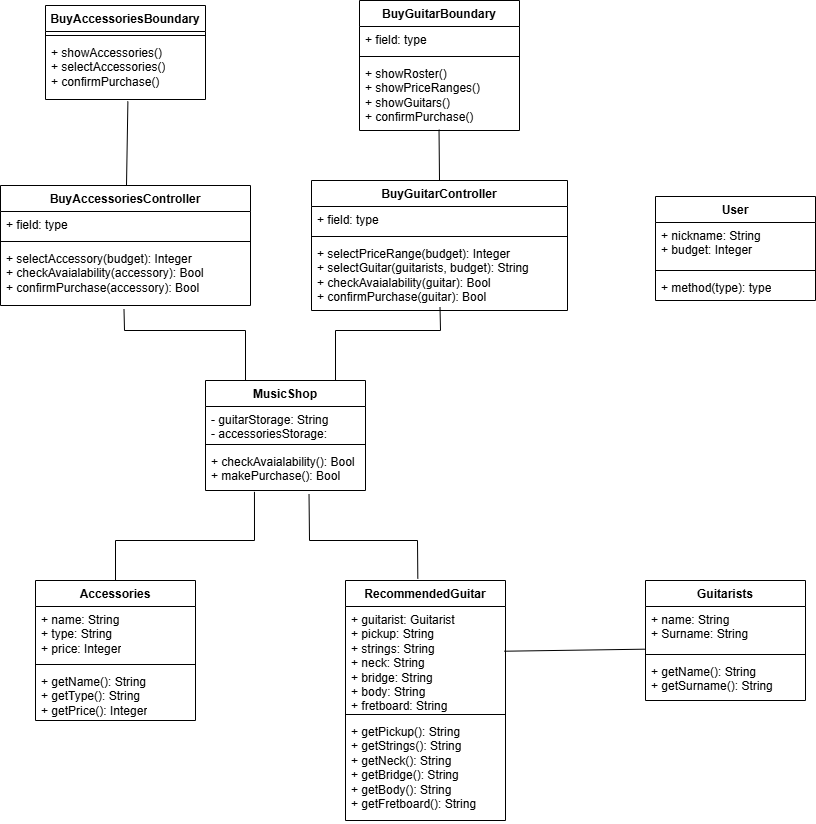

The diagram above was exported from draw.io. Its source (the exported page's mxGraphModel, read from the mxfile embedded in the PNG):
<mxGraphModel dx="1859" dy="539" grid="1" gridSize="10" guides="1" tooltips="1" connect="1" arrows="1" fold="1" page="1" pageScale="1" pageWidth="827" pageHeight="1169" math="0" shadow="0">
  <root>
    <mxCell id="WIyWlLk6GJQsqaUBKTNV-0" />
    <mxCell id="WIyWlLk6GJQsqaUBKTNV-1" parent="WIyWlLk6GJQsqaUBKTNV-0" />
    <mxCell id="K1qGl3XhEW6c-yiI3eC0-0" value="Guitarists" style="swimlane;fontStyle=1;align=center;verticalAlign=top;childLayout=stackLayout;horizontal=1;startSize=26;horizontalStack=0;resizeParent=1;resizeParentMax=0;resizeLast=0;collapsible=1;marginBottom=0;whiteSpace=wrap;html=1;" parent="WIyWlLk6GJQsqaUBKTNV-1" vertex="1">
      <mxGeometry x="620" y="600" width="160" height="120" as="geometry" />
    </mxCell>
    <mxCell id="K1qGl3XhEW6c-yiI3eC0-1" value="+ name: String&lt;div&gt;+ Surname: String&lt;/div&gt;" style="text;strokeColor=none;fillColor=none;align=left;verticalAlign=top;spacingLeft=4;spacingRight=4;overflow=hidden;rotatable=0;points=[[0,0.5],[1,0.5]];portConstraint=eastwest;whiteSpace=wrap;html=1;" parent="K1qGl3XhEW6c-yiI3eC0-0" vertex="1">
      <mxGeometry y="26" width="160" height="44" as="geometry" />
    </mxCell>
    <mxCell id="K1qGl3XhEW6c-yiI3eC0-2" value="" style="line;strokeWidth=1;fillColor=none;align=left;verticalAlign=middle;spacingTop=-1;spacingLeft=3;spacingRight=3;rotatable=0;labelPosition=right;points=[];portConstraint=eastwest;strokeColor=inherit;" parent="K1qGl3XhEW6c-yiI3eC0-0" vertex="1">
      <mxGeometry y="70" width="160" height="8" as="geometry" />
    </mxCell>
    <mxCell id="K1qGl3XhEW6c-yiI3eC0-3" value="+ getName(): String&lt;div&gt;+ getSurname(): String&lt;/div&gt;" style="text;strokeColor=none;fillColor=none;align=left;verticalAlign=top;spacingLeft=4;spacingRight=4;overflow=hidden;rotatable=0;points=[[0,0.5],[1,0.5]];portConstraint=eastwest;whiteSpace=wrap;html=1;" parent="K1qGl3XhEW6c-yiI3eC0-0" vertex="1">
      <mxGeometry y="78" width="160" height="42" as="geometry" />
    </mxCell>
    <mxCell id="K1qGl3XhEW6c-yiI3eC0-4" value="RecommendedGuitar" style="swimlane;fontStyle=1;align=center;verticalAlign=top;childLayout=stackLayout;horizontal=1;startSize=26;horizontalStack=0;resizeParent=1;resizeParentMax=0;resizeLast=0;collapsible=1;marginBottom=0;whiteSpace=wrap;html=1;" parent="WIyWlLk6GJQsqaUBKTNV-1" vertex="1">
      <mxGeometry x="320" y="600" width="160" height="240" as="geometry" />
    </mxCell>
    <mxCell id="K1qGl3XhEW6c-yiI3eC0-5" value="+ guitarist: Guitarist&lt;div&gt;+ pickup: String&lt;/div&gt;&lt;div&gt;+ strings: String&lt;/div&gt;&lt;div&gt;+ neck: String&lt;/div&gt;&lt;div&gt;+ bridge: String&lt;/div&gt;&lt;div&gt;+ body: String&lt;/div&gt;&lt;div&gt;+ fretboard: String&lt;/div&gt;" style="text;strokeColor=none;fillColor=none;align=left;verticalAlign=top;spacingLeft=4;spacingRight=4;overflow=hidden;rotatable=0;points=[[0,0.5],[1,0.5]];portConstraint=eastwest;whiteSpace=wrap;html=1;" parent="K1qGl3XhEW6c-yiI3eC0-4" vertex="1">
      <mxGeometry y="26" width="160" height="104" as="geometry" />
    </mxCell>
    <mxCell id="K1qGl3XhEW6c-yiI3eC0-6" value="" style="line;strokeWidth=1;fillColor=none;align=left;verticalAlign=middle;spacingTop=-1;spacingLeft=3;spacingRight=3;rotatable=0;labelPosition=right;points=[];portConstraint=eastwest;strokeColor=inherit;" parent="K1qGl3XhEW6c-yiI3eC0-4" vertex="1">
      <mxGeometry y="130" width="160" height="8" as="geometry" />
    </mxCell>
    <mxCell id="K1qGl3XhEW6c-yiI3eC0-7" value="+ getPickup(): String&lt;div&gt;+ getStrings()&lt;span style=&quot;background-color: initial;&quot;&gt;: String&lt;/span&gt;&lt;/div&gt;&lt;div&gt;+ getNeck()&lt;span style=&quot;background-color: initial;&quot;&gt;: String&lt;/span&gt;&lt;/div&gt;&lt;div&gt;+ getBridge()&lt;span style=&quot;background-color: initial;&quot;&gt;: String&lt;/span&gt;&lt;/div&gt;&lt;div&gt;+ getBody()&lt;span style=&quot;background-color: initial;&quot;&gt;: String&lt;/span&gt;&lt;/div&gt;&lt;div&gt;+ getFretboard(): String&lt;/div&gt;" style="text;strokeColor=none;fillColor=none;align=left;verticalAlign=top;spacingLeft=4;spacingRight=4;overflow=hidden;rotatable=0;points=[[0,0.5],[1,0.5]];portConstraint=eastwest;whiteSpace=wrap;html=1;" parent="K1qGl3XhEW6c-yiI3eC0-4" vertex="1">
      <mxGeometry y="138" width="160" height="102" as="geometry" />
    </mxCell>
    <mxCell id="K1qGl3XhEW6c-yiI3eC0-8" value="User" style="swimlane;fontStyle=1;align=center;verticalAlign=top;childLayout=stackLayout;horizontal=1;startSize=26;horizontalStack=0;resizeParent=1;resizeParentMax=0;resizeLast=0;collapsible=1;marginBottom=0;whiteSpace=wrap;html=1;" parent="WIyWlLk6GJQsqaUBKTNV-1" vertex="1">
      <mxGeometry x="630" y="216" width="160" height="104" as="geometry" />
    </mxCell>
    <mxCell id="K1qGl3XhEW6c-yiI3eC0-9" value="+ nickname: String&lt;div&gt;+ budget: Integer&lt;/div&gt;" style="text;strokeColor=none;fillColor=none;align=left;verticalAlign=top;spacingLeft=4;spacingRight=4;overflow=hidden;rotatable=0;points=[[0,0.5],[1,0.5]];portConstraint=eastwest;whiteSpace=wrap;html=1;" parent="K1qGl3XhEW6c-yiI3eC0-8" vertex="1">
      <mxGeometry y="26" width="160" height="44" as="geometry" />
    </mxCell>
    <mxCell id="K1qGl3XhEW6c-yiI3eC0-10" value="" style="line;strokeWidth=1;fillColor=none;align=left;verticalAlign=middle;spacingTop=-1;spacingLeft=3;spacingRight=3;rotatable=0;labelPosition=right;points=[];portConstraint=eastwest;strokeColor=inherit;" parent="K1qGl3XhEW6c-yiI3eC0-8" vertex="1">
      <mxGeometry y="70" width="160" height="8" as="geometry" />
    </mxCell>
    <mxCell id="K1qGl3XhEW6c-yiI3eC0-11" value="+ method(type): type" style="text;strokeColor=none;fillColor=none;align=left;verticalAlign=top;spacingLeft=4;spacingRight=4;overflow=hidden;rotatable=0;points=[[0,0.5],[1,0.5]];portConstraint=eastwest;whiteSpace=wrap;html=1;" parent="K1qGl3XhEW6c-yiI3eC0-8" vertex="1">
      <mxGeometry y="78" width="160" height="26" as="geometry" />
    </mxCell>
    <mxCell id="K1qGl3XhEW6c-yiI3eC0-12" value="BuyGuitarController" style="swimlane;fontStyle=1;align=center;verticalAlign=top;childLayout=stackLayout;horizontal=1;startSize=26;horizontalStack=0;resizeParent=1;resizeParentMax=0;resizeLast=0;collapsible=1;marginBottom=0;whiteSpace=wrap;html=1;" parent="WIyWlLk6GJQsqaUBKTNV-1" vertex="1">
      <mxGeometry x="286" y="200" width="256" height="130" as="geometry" />
    </mxCell>
    <mxCell id="K1qGl3XhEW6c-yiI3eC0-13" value="+ field: type" style="text;strokeColor=none;fillColor=none;align=left;verticalAlign=top;spacingLeft=4;spacingRight=4;overflow=hidden;rotatable=0;points=[[0,0.5],[1,0.5]];portConstraint=eastwest;whiteSpace=wrap;html=1;" parent="K1qGl3XhEW6c-yiI3eC0-12" vertex="1">
      <mxGeometry y="26" width="256" height="26" as="geometry" />
    </mxCell>
    <mxCell id="K1qGl3XhEW6c-yiI3eC0-14" value="" style="line;strokeWidth=1;fillColor=none;align=left;verticalAlign=middle;spacingTop=-1;spacingLeft=3;spacingRight=3;rotatable=0;labelPosition=right;points=[];portConstraint=eastwest;strokeColor=inherit;" parent="K1qGl3XhEW6c-yiI3eC0-12" vertex="1">
      <mxGeometry y="52" width="256" height="8" as="geometry" />
    </mxCell>
    <mxCell id="K1qGl3XhEW6c-yiI3eC0-15" value="+ selectPriceRange(budget): Integer&lt;div&gt;+ selectGuitar(guitarists, budget): String&lt;/div&gt;&lt;div&gt;+ checkAvaialability(guitar): Bool&lt;/div&gt;&lt;div&gt;+ confirmPurchase(guitar): Bool&lt;/div&gt;" style="text;strokeColor=none;fillColor=none;align=left;verticalAlign=top;spacingLeft=4;spacingRight=4;overflow=hidden;rotatable=0;points=[[0,0.5],[1,0.5]];portConstraint=eastwest;whiteSpace=wrap;html=1;" parent="K1qGl3XhEW6c-yiI3eC0-12" vertex="1">
      <mxGeometry y="60" width="256" height="70" as="geometry" />
    </mxCell>
    <mxCell id="K1qGl3XhEW6c-yiI3eC0-16" value="BuyGuitarBoundary" style="swimlane;fontStyle=1;align=center;verticalAlign=top;childLayout=stackLayout;horizontal=1;startSize=26;horizontalStack=0;resizeParent=1;resizeParentMax=0;resizeLast=0;collapsible=1;marginBottom=0;whiteSpace=wrap;html=1;" parent="WIyWlLk6GJQsqaUBKTNV-1" vertex="1">
      <mxGeometry x="334" y="20" width="160" height="130" as="geometry" />
    </mxCell>
    <mxCell id="K1qGl3XhEW6c-yiI3eC0-17" value="+ field: type" style="text;strokeColor=none;fillColor=none;align=left;verticalAlign=top;spacingLeft=4;spacingRight=4;overflow=hidden;rotatable=0;points=[[0,0.5],[1,0.5]];portConstraint=eastwest;whiteSpace=wrap;html=1;" parent="K1qGl3XhEW6c-yiI3eC0-16" vertex="1">
      <mxGeometry y="26" width="160" height="26" as="geometry" />
    </mxCell>
    <mxCell id="K1qGl3XhEW6c-yiI3eC0-18" value="" style="line;strokeWidth=1;fillColor=none;align=left;verticalAlign=middle;spacingTop=-1;spacingLeft=3;spacingRight=3;rotatable=0;labelPosition=right;points=[];portConstraint=eastwest;strokeColor=inherit;" parent="K1qGl3XhEW6c-yiI3eC0-16" vertex="1">
      <mxGeometry y="52" width="160" height="8" as="geometry" />
    </mxCell>
    <mxCell id="K1qGl3XhEW6c-yiI3eC0-19" value="+ showRoster()&lt;div&gt;+ showPriceRanges()&lt;/div&gt;&lt;div&gt;+ showGuitars()&lt;/div&gt;&lt;div&gt;+ confirmPurchase()&lt;/div&gt;" style="text;strokeColor=none;fillColor=none;align=left;verticalAlign=top;spacingLeft=4;spacingRight=4;overflow=hidden;rotatable=0;points=[[0,0.5],[1,0.5]];portConstraint=eastwest;whiteSpace=wrap;html=1;" parent="K1qGl3XhEW6c-yiI3eC0-16" vertex="1">
      <mxGeometry y="60" width="160" height="70" as="geometry" />
    </mxCell>
    <mxCell id="Q8Tc2FYz8fsmD06r0op9-0" value="" style="endArrow=none;html=1;rounded=0;exitX=0.992;exitY=0.43;exitDx=0;exitDy=0;entryX=-0.004;entryY=0.97;entryDx=0;entryDy=0;entryPerimeter=0;exitPerimeter=0;" parent="WIyWlLk6GJQsqaUBKTNV-1" source="K1qGl3XhEW6c-yiI3eC0-5" target="K1qGl3XhEW6c-yiI3eC0-1" edge="1">
      <mxGeometry width="50" height="50" relative="1" as="geometry">
        <mxPoint x="424" y="424" as="sourcePoint" />
        <mxPoint x="426" y="328" as="targetPoint" />
      </mxGeometry>
    </mxCell>
    <mxCell id="Q8Tc2FYz8fsmD06r0op9-1" value="" style="endArrow=none;html=1;rounded=0;exitX=0.497;exitY=0.988;exitDx=0;exitDy=0;entryX=0.5;entryY=0;entryDx=0;entryDy=0;exitPerimeter=0;" parent="WIyWlLk6GJQsqaUBKTNV-1" source="K1qGl3XhEW6c-yiI3eC0-19" target="K1qGl3XhEW6c-yiI3eC0-12" edge="1">
      <mxGeometry width="50" height="50" relative="1" as="geometry">
        <mxPoint x="424" y="424" as="sourcePoint" />
        <mxPoint x="426" y="328" as="targetPoint" />
      </mxGeometry>
    </mxCell>
    <mxCell id="DeRqOJXhxzdfCexPWk3f-0" value="MusicShop" style="swimlane;fontStyle=1;align=center;verticalAlign=top;childLayout=stackLayout;horizontal=1;startSize=26;horizontalStack=0;resizeParent=1;resizeParentMax=0;resizeLast=0;collapsible=1;marginBottom=0;whiteSpace=wrap;html=1;" vertex="1" parent="WIyWlLk6GJQsqaUBKTNV-1">
      <mxGeometry x="180" y="400" width="160" height="110" as="geometry" />
    </mxCell>
    <mxCell id="DeRqOJXhxzdfCexPWk3f-1" value="- guitarStorage: String&lt;div&gt;- accessoriesStorage: String&lt;/div&gt;" style="text;strokeColor=none;fillColor=none;align=left;verticalAlign=top;spacingLeft=4;spacingRight=4;overflow=hidden;rotatable=0;points=[[0,0.5],[1,0.5]];portConstraint=eastwest;whiteSpace=wrap;html=1;" vertex="1" parent="DeRqOJXhxzdfCexPWk3f-0">
      <mxGeometry y="26" width="160" height="34" as="geometry" />
    </mxCell>
    <mxCell id="DeRqOJXhxzdfCexPWk3f-2" value="" style="line;strokeWidth=1;fillColor=none;align=left;verticalAlign=middle;spacingTop=-1;spacingLeft=3;spacingRight=3;rotatable=0;labelPosition=right;points=[];portConstraint=eastwest;strokeColor=inherit;" vertex="1" parent="DeRqOJXhxzdfCexPWk3f-0">
      <mxGeometry y="60" width="160" height="8" as="geometry" />
    </mxCell>
    <mxCell id="DeRqOJXhxzdfCexPWk3f-3" value="+ checkAvaialability(): Bool&lt;div&gt;+ makePurchase(): Bool&lt;/div&gt;" style="text;strokeColor=none;fillColor=none;align=left;verticalAlign=top;spacingLeft=4;spacingRight=4;overflow=hidden;rotatable=0;points=[[0,0.5],[1,0.5]];portConstraint=eastwest;whiteSpace=wrap;html=1;" vertex="1" parent="DeRqOJXhxzdfCexPWk3f-0">
      <mxGeometry y="68" width="160" height="42" as="geometry" />
    </mxCell>
    <mxCell id="DeRqOJXhxzdfCexPWk3f-4" value="Accessories" style="swimlane;fontStyle=1;align=center;verticalAlign=top;childLayout=stackLayout;horizontal=1;startSize=26;horizontalStack=0;resizeParent=1;resizeParentMax=0;resizeLast=0;collapsible=1;marginBottom=0;whiteSpace=wrap;html=1;" vertex="1" parent="WIyWlLk6GJQsqaUBKTNV-1">
      <mxGeometry x="10" y="600" width="160" height="140" as="geometry" />
    </mxCell>
    <mxCell id="DeRqOJXhxzdfCexPWk3f-5" value="+ name: String&lt;div&gt;+ type: String&lt;/div&gt;&lt;div&gt;+ price: Integer&lt;/div&gt;" style="text;strokeColor=none;fillColor=none;align=left;verticalAlign=top;spacingLeft=4;spacingRight=4;overflow=hidden;rotatable=0;points=[[0,0.5],[1,0.5]];portConstraint=eastwest;whiteSpace=wrap;html=1;" vertex="1" parent="DeRqOJXhxzdfCexPWk3f-4">
      <mxGeometry y="26" width="160" height="54" as="geometry" />
    </mxCell>
    <mxCell id="DeRqOJXhxzdfCexPWk3f-6" value="" style="line;strokeWidth=1;fillColor=none;align=left;verticalAlign=middle;spacingTop=-1;spacingLeft=3;spacingRight=3;rotatable=0;labelPosition=right;points=[];portConstraint=eastwest;strokeColor=inherit;" vertex="1" parent="DeRqOJXhxzdfCexPWk3f-4">
      <mxGeometry y="80" width="160" height="8" as="geometry" />
    </mxCell>
    <mxCell id="DeRqOJXhxzdfCexPWk3f-7" value="+ getName(): String&lt;div&gt;+ getType(): String&lt;/div&gt;&lt;div&gt;+ getPrice(): Integer&lt;/div&gt;" style="text;strokeColor=none;fillColor=none;align=left;verticalAlign=top;spacingLeft=4;spacingRight=4;overflow=hidden;rotatable=0;points=[[0,0.5],[1,0.5]];portConstraint=eastwest;whiteSpace=wrap;html=1;" vertex="1" parent="DeRqOJXhxzdfCexPWk3f-4">
      <mxGeometry y="88" width="160" height="52" as="geometry" />
    </mxCell>
    <mxCell id="DeRqOJXhxzdfCexPWk3f-8" value="BuyAccessoriesController" style="swimlane;fontStyle=1;align=center;verticalAlign=top;childLayout=stackLayout;horizontal=1;startSize=26;horizontalStack=0;resizeParent=1;resizeParentMax=0;resizeLast=0;collapsible=1;marginBottom=0;whiteSpace=wrap;html=1;" vertex="1" parent="WIyWlLk6GJQsqaUBKTNV-1">
      <mxGeometry x="-25" y="205" width="250" height="120" as="geometry" />
    </mxCell>
    <mxCell id="DeRqOJXhxzdfCexPWk3f-9" value="+ field: type" style="text;strokeColor=none;fillColor=none;align=left;verticalAlign=top;spacingLeft=4;spacingRight=4;overflow=hidden;rotatable=0;points=[[0,0.5],[1,0.5]];portConstraint=eastwest;whiteSpace=wrap;html=1;" vertex="1" parent="DeRqOJXhxzdfCexPWk3f-8">
      <mxGeometry y="26" width="250" height="26" as="geometry" />
    </mxCell>
    <mxCell id="DeRqOJXhxzdfCexPWk3f-10" value="" style="line;strokeWidth=1;fillColor=none;align=left;verticalAlign=middle;spacingTop=-1;spacingLeft=3;spacingRight=3;rotatable=0;labelPosition=right;points=[];portConstraint=eastwest;strokeColor=inherit;" vertex="1" parent="DeRqOJXhxzdfCexPWk3f-8">
      <mxGeometry y="52" width="250" height="8" as="geometry" />
    </mxCell>
    <mxCell id="DeRqOJXhxzdfCexPWk3f-11" value="+ selectAccessory(budget): Integer&lt;div&gt;+ checkAvaialability(accessory): Bool&lt;/div&gt;&lt;div&gt;+ confirmPurchase(accessory): Bool&lt;/div&gt;" style="text;strokeColor=none;fillColor=none;align=left;verticalAlign=top;spacingLeft=4;spacingRight=4;overflow=hidden;rotatable=0;points=[[0,0.5],[1,0.5]];portConstraint=eastwest;whiteSpace=wrap;html=1;" vertex="1" parent="DeRqOJXhxzdfCexPWk3f-8">
      <mxGeometry y="60" width="250" height="60" as="geometry" />
    </mxCell>
    <mxCell id="DeRqOJXhxzdfCexPWk3f-18" value="BuyAccessoriesBoundary" style="swimlane;fontStyle=1;align=center;verticalAlign=top;childLayout=stackLayout;horizontal=1;startSize=26;horizontalStack=0;resizeParent=1;resizeParentMax=0;resizeLast=0;collapsible=1;marginBottom=0;whiteSpace=wrap;html=1;" vertex="1" parent="WIyWlLk6GJQsqaUBKTNV-1">
      <mxGeometry x="20" y="25" width="160" height="94" as="geometry" />
    </mxCell>
    <mxCell id="DeRqOJXhxzdfCexPWk3f-20" value="" style="line;strokeWidth=1;fillColor=none;align=left;verticalAlign=middle;spacingTop=-1;spacingLeft=3;spacingRight=3;rotatable=0;labelPosition=right;points=[];portConstraint=eastwest;strokeColor=inherit;" vertex="1" parent="DeRqOJXhxzdfCexPWk3f-18">
      <mxGeometry y="26" width="160" height="8" as="geometry" />
    </mxCell>
    <mxCell id="DeRqOJXhxzdfCexPWk3f-21" value="+ showAccessories()&lt;div&gt;+ selectAccessories()&lt;/div&gt;&lt;div&gt;+ confirmPurchase()&lt;/div&gt;" style="text;strokeColor=none;fillColor=none;align=left;verticalAlign=top;spacingLeft=4;spacingRight=4;overflow=hidden;rotatable=0;points=[[0,0.5],[1,0.5]];portConstraint=eastwest;whiteSpace=wrap;html=1;" vertex="1" parent="DeRqOJXhxzdfCexPWk3f-18">
      <mxGeometry y="34" width="160" height="60" as="geometry" />
    </mxCell>
    <mxCell id="DeRqOJXhxzdfCexPWk3f-23" value="" style="endArrow=none;html=1;rounded=0;entryX=0.502;entryY=0.95;entryDx=0;entryDy=0;entryPerimeter=0;" edge="1" parent="WIyWlLk6GJQsqaUBKTNV-1" target="K1qGl3XhEW6c-yiI3eC0-15">
      <mxGeometry width="50" height="50" relative="1" as="geometry">
        <mxPoint x="310" y="400" as="sourcePoint" />
        <mxPoint x="420" y="350" as="targetPoint" />
        <Array as="points">
          <mxPoint x="310" y="350" />
          <mxPoint x="415" y="350" />
        </Array>
      </mxGeometry>
    </mxCell>
    <mxCell id="DeRqOJXhxzdfCexPWk3f-24" value="" style="endArrow=none;html=1;rounded=0;exitX=0.25;exitY=0;exitDx=0;exitDy=0;entryX=0.494;entryY=1.065;entryDx=0;entryDy=0;entryPerimeter=0;" edge="1" parent="WIyWlLk6GJQsqaUBKTNV-1" source="DeRqOJXhxzdfCexPWk3f-0" target="DeRqOJXhxzdfCexPWk3f-11">
      <mxGeometry width="50" height="50" relative="1" as="geometry">
        <mxPoint x="260" y="420" as="sourcePoint" />
        <mxPoint x="310" y="370" as="targetPoint" />
        <Array as="points">
          <mxPoint x="220" y="350" />
          <mxPoint x="99" y="350" />
        </Array>
      </mxGeometry>
    </mxCell>
    <mxCell id="DeRqOJXhxzdfCexPWk3f-25" value="" style="endArrow=none;html=1;rounded=0;exitX=0.647;exitY=1.085;exitDx=0;exitDy=0;exitPerimeter=0;entryX=0.452;entryY=-0.008;entryDx=0;entryDy=0;entryPerimeter=0;" edge="1" parent="WIyWlLk6GJQsqaUBKTNV-1" source="DeRqOJXhxzdfCexPWk3f-3" target="K1qGl3XhEW6c-yiI3eC0-4">
      <mxGeometry width="50" height="50" relative="1" as="geometry">
        <mxPoint x="230" y="620" as="sourcePoint" />
        <mxPoint x="280" y="570" as="targetPoint" />
        <Array as="points">
          <mxPoint x="284" y="560" />
          <mxPoint x="392" y="560" />
        </Array>
      </mxGeometry>
    </mxCell>
    <mxCell id="DeRqOJXhxzdfCexPWk3f-27" value="" style="endArrow=none;html=1;rounded=0;entryX=0.306;entryY=1.032;entryDx=0;entryDy=0;entryPerimeter=0;exitX=0.5;exitY=0;exitDx=0;exitDy=0;" edge="1" parent="WIyWlLk6GJQsqaUBKTNV-1" source="DeRqOJXhxzdfCexPWk3f-4" target="DeRqOJXhxzdfCexPWk3f-3">
      <mxGeometry width="50" height="50" relative="1" as="geometry">
        <mxPoint x="230" y="620" as="sourcePoint" />
        <mxPoint x="280" y="570" as="targetPoint" />
        <Array as="points">
          <mxPoint x="90" y="560" />
          <mxPoint x="229" y="560" />
        </Array>
      </mxGeometry>
    </mxCell>
    <mxCell id="DeRqOJXhxzdfCexPWk3f-28" value="" style="endArrow=none;html=1;rounded=0;entryX=0.515;entryY=1.032;entryDx=0;entryDy=0;entryPerimeter=0;" edge="1" parent="WIyWlLk6GJQsqaUBKTNV-1" source="DeRqOJXhxzdfCexPWk3f-8" target="DeRqOJXhxzdfCexPWk3f-21">
      <mxGeometry width="50" height="50" relative="1" as="geometry">
        <mxPoint x="230" y="270" as="sourcePoint" />
        <mxPoint x="280" y="220" as="targetPoint" />
      </mxGeometry>
    </mxCell>
  </root>
</mxGraphModel>